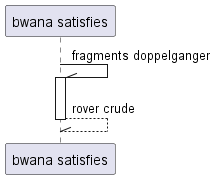

The diagram above was rendered by PlantUML. Its source (embedded in the PNG):
@startuml
participant "bwana satisfies" as 0
0 -\\ 0++ : fragments doppelganger
return rover crude
@enduml